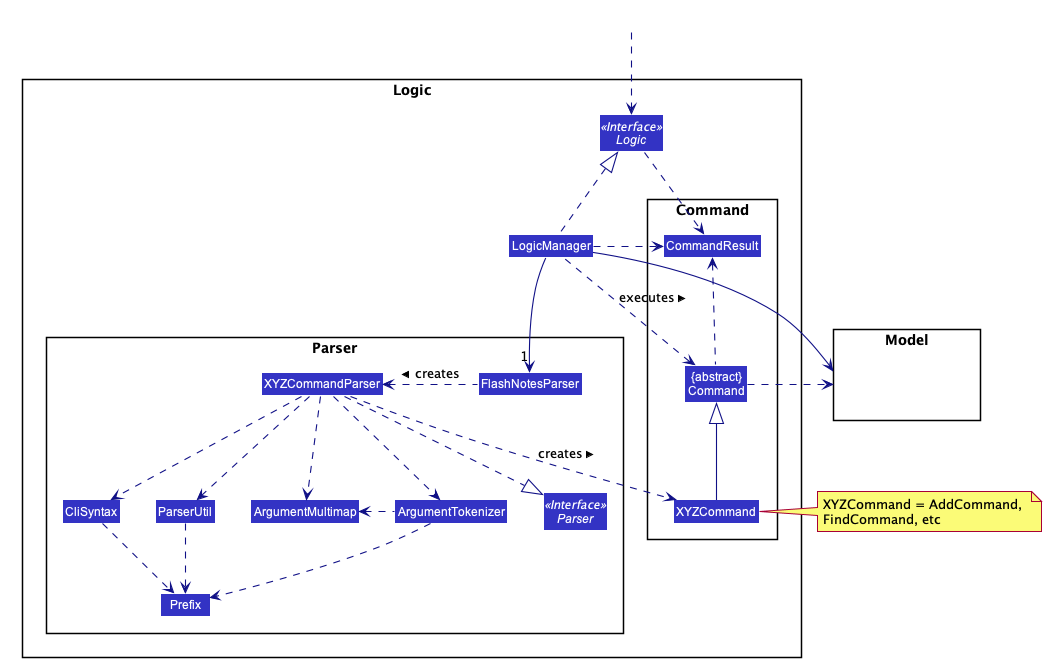

The diagram above was rendered by PlantUML. Its source (embedded in the PNG):
@startuml








skinparam BackgroundColor #FFFFFFF

skinparam Shadowing false

skinparam Class {
    FontColor #FFFFFF
    BorderThickness 1
    BorderColor #FFFFFF
    StereotypeFontColor #FFFFFF
    FontName Arial
}

skinparam Actor {
    BorderColor #000000
    Color #000000
    FontName Arial
}

skinparam Sequence {
    MessageAlign center
    BoxFontSize 15
    BoxPadding 0
    BoxFontColor #FFFFFF
    FontName Arial
}

skinparam Participant {
    FontColor #FFFFFFF
    Padding 20
}

skinparam MinClassWidth 50
skinparam ParticipantPadding 10
skinparam Shadowing false
skinparam DefaultTextAlignment center
skinparam packageStyle Rectangle

hide footbox
hide members
hide circle
skinparam arrowThickness 1.1
skinparam arrowColor #101086
skinparam classBackgroundColor #3333C4

package Logic {
package Parser {
Interface Parser <<Interface>>
Class FlashNotesParser
Class XYZCommandParser
Class CliSyntax
Class ParserUtil
Class ArgumentMultimap
Class ArgumentTokenizer
Class Prefix
}

package Command {
Class XYZCommand
Class CommandResult
Class "{abstract}\nCommand" as Command
}

Interface Logic <<Interface>>
Class LogicManager
}

package Model{
Class HiddenModel #FFFFFF
}

Class HiddenOutside #FFFFFF
HiddenOutside ..> Logic

LogicManager .up.|> Logic
LogicManager -->"1" FlashNotesParser
FlashNotesParser .left.> XYZCommandParser: creates >

XYZCommandParser ..> XYZCommand : creates >
XYZCommandParser ..|> Parser
XYZCommandParser ..> ArgumentMultimap
XYZCommandParser ..> ArgumentTokenizer
ArgumentTokenizer .left.> ArgumentMultimap
XYZCommandParser ..> CliSyntax
CliSyntax ..> Prefix
XYZCommandParser ..> ParserUtil
ParserUtil .down.> Prefix
ArgumentTokenizer .down.> Prefix
XYZCommand -up-|> Command
LogicManager .left.> Command : executes >

LogicManager --> Model
Command .right.> Model
note right of XYZCommand: XYZCommand = AddCommand, \nFindCommand, etc

Logic ..> CommandResult
LogicManager .down.> CommandResult
Command .up.> CommandResult
CommandResult -[hidden]-> Parser
@enduml